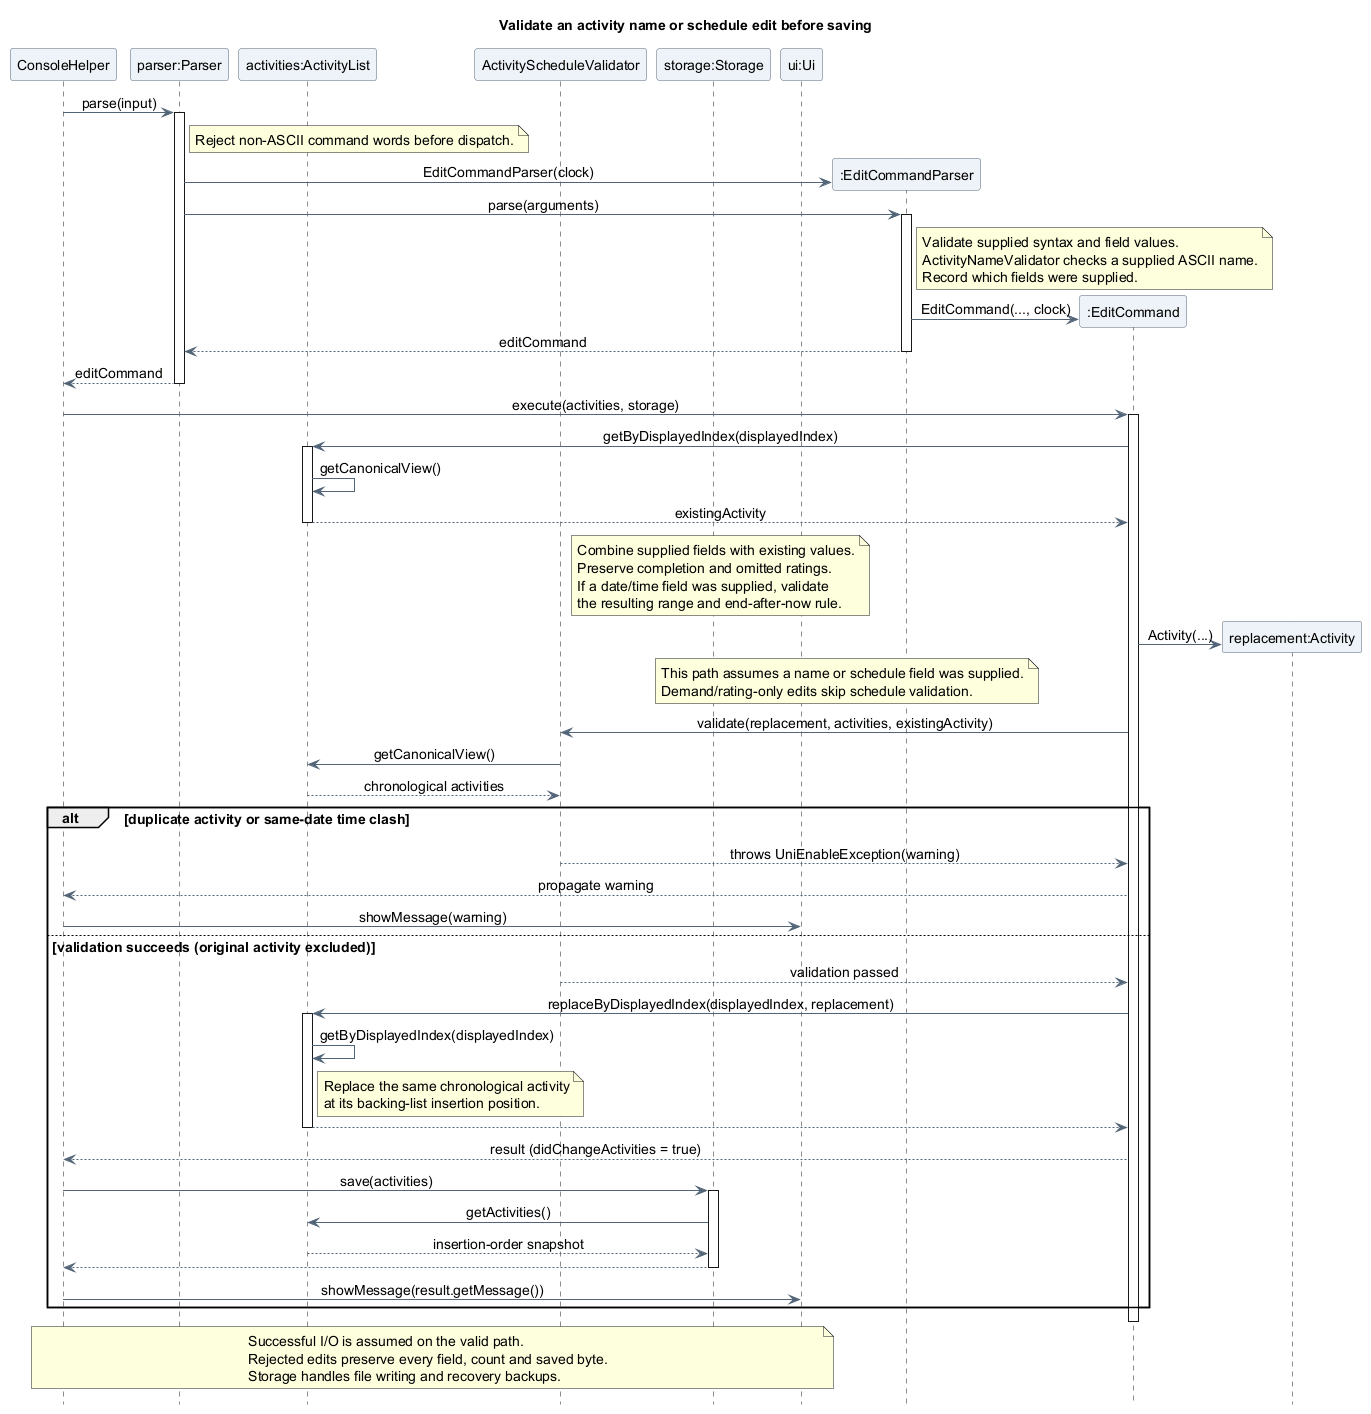

The diagram above was rendered by PlantUML. Its source (embedded in the PNG):
@startuml
title Validate an activity name or schedule edit before saving
skinparam backgroundColor white
skinparam shadowing false
skinparam defaultFontName SansSerif
skinparam defaultFontSize 14
skinparam ParticipantBackgroundColor #EDF3F8
skinparam ParticipantBorderColor #526477
skinparam ArrowColor #526477
skinparam sequenceMessageAlign center
hide footbox

participant "ConsoleHelper" as Console
participant "parser:Parser" as Parser
participant "activities:ActivityList" as Activities
participant "ActivityScheduleValidator" as Schedule
participant "storage:Storage" as Storage
participant "ui:Ui" as UI

Console -> Parser : parse(input)
activate Parser
note right of Parser
  Reject non-ASCII command words before dispatch.
end note
create participant ":EditCommandParser" as EditParser
Parser -> EditParser : EditCommandParser(clock)
Parser -> EditParser : parse(arguments)
activate EditParser
note right of EditParser
  Validate supplied syntax and field values.
  ActivityNameValidator checks a supplied ASCII name.
  Record which fields were supplied.
end note
create participant ":EditCommand" as Edit
EditParser -> Edit : EditCommand(..., clock)
EditParser --> Parser : editCommand
deactivate EditParser
Parser --> Console : editCommand
deactivate Parser

Console -> Edit : execute(activities, storage)
activate Edit
Edit -> Activities : getByDisplayedIndex(displayedIndex)
activate Activities
Activities -> Activities : getCanonicalView()
Activities --> Edit : existingActivity
deactivate Activities
note over Edit, Activities
  Combine supplied fields with existing values.
  Preserve completion and omitted ratings.
  If a date/time field was supplied, validate
  the resulting range and end-after-now rule.
end note
create participant "replacement:Activity" as Replacement
Edit -> Replacement : Activity(...)
note over Edit, Schedule
  This path assumes a name or schedule field was supplied.
  Demand/rating-only edits skip schedule validation.
end note
Edit -> Schedule : validate(replacement, activities, existingActivity)
Schedule -> Activities : getCanonicalView()
Activities --> Schedule : chronological activities
alt duplicate activity or same-date time clash
  Schedule --> Edit : throws UniEnableException(warning)
  Edit --> Console : propagate warning
  Console -> UI : showMessage(warning)
else validation succeeds (original activity excluded)
  Schedule --> Edit : validation passed
  Edit -> Activities : replaceByDisplayedIndex(displayedIndex, replacement)
  activate Activities
  Activities -> Activities : getByDisplayedIndex(displayedIndex)
  note right of Activities
    Replace the same chronological activity
    at its backing-list insertion position.
  end note
  Activities --> Edit
  deactivate Activities
  Edit --> Console : result (didChangeActivities = true)
  Console -> Storage : save(activities)
  activate Storage
  Storage -> Activities : getActivities()
  Activities --> Storage : insertion-order snapshot
  Storage --> Console
  deactivate Storage
  Console -> UI : showMessage(result.getMessage())
end
deactivate Edit

note over Console, UI
  Successful I/O is assumed on the valid path.
  Rejected edits preserve every field, count and saved byte.
  Storage handles file writing and recovery backups.
end note
@enduml